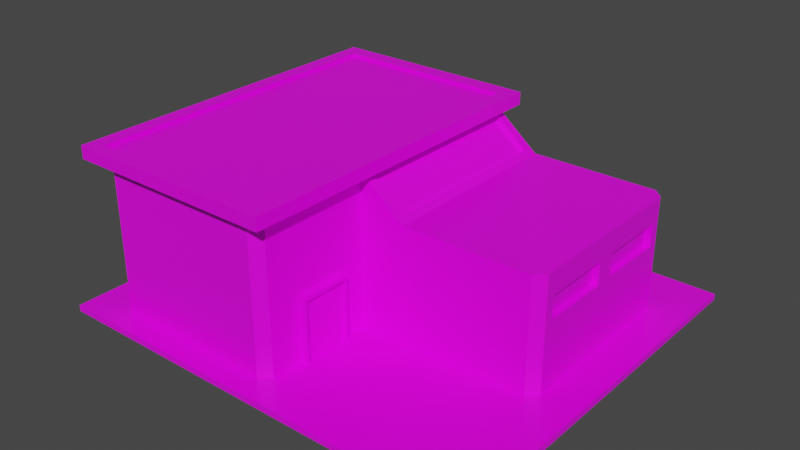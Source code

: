 # Source: EngineeringBay.blend  (saved by Blender 2.91.10; exported with 4.5.12 LTS)
import bpy
from mathutils import Matrix  # noqa: F401  (used for matrix-valued properties, if any)

bpy.ops.wm.read_factory_settings(use_empty=True)
scene = bpy.context.scene
scene.name = 'Scene'

# ---- collections
col_collection = bpy.data.collections.new('Collection'); scene.collection.children.link(col_collection)

# ---- images (referenced by path relative to the original .blend; pixels are not part of the script)
import os
ASSET_DIR = os.environ.get("B2B_ASSET_DIR", "")  # directory of the original .blend (textures are referenced by path, not embedded)
HERE = os.path.dirname(os.path.abspath(__file__))  # packed textures are extracted next to this script under _unpacked/

def load_image(name, relpath, width, height, colorspace="sRGB"):
    """Load a texture the original file referenced (path relative to the .blend, or extracted next to this script)."""
    p = next((c for c in (os.path.join(HERE, relpath), os.path.join(ASSET_DIR, relpath)) if relpath and os.path.exists(c)), "")
    if p:
        img = bpy.data.images.load(p, check_existing=True)
        img.name = name
    else:  # same state as the original file: an image datablock whose file is absent (Cycles renders it pink)
        img = bpy.data.images.new(name, width, height)
        img.source = "FILE"
        img.filepath = "//" + (relpath or name)
    img.colorspace_settings.name = colorspace
    return img
img_green_team_png = load_image('green_team.png', 'green_team.png', 1024, 1024, 'sRGB')

# ---- materials (node trees are filled in below, after node groups)
mat_material = bpy.data.materials.new('Material')
mat_material.alpha_threshold = 0.0
mat_material.use_transparent_shadow = False
mat_material.line_color = (0.0, 0.0, 0.0, 1.0)

# ---- material node trees
mat_material.use_nodes = True; mat_material.node_tree.nodes.clear()
_N = mat_material.node_tree.nodes; _L = mat_material.node_tree.links
n0 = _N.new('ShaderNodeOutputMaterial'); n0.name = 'Material Output'; n0.location = (300, 300)
n1 = _N.new('ShaderNodeBsdfPrincipled'); n1.name = 'Principled BSDF'; n1.location = (10, 300)
n1.distribution = 'GGX'
n1.subsurface_method = 'BURLEY'
n1.inputs[2].default_value = 0.4
n1.inputs[3].default_value = 1.45
n1.inputs[27].default_value = (0.0, 0.0, 0.0, 1.0)
n1.inputs[28].default_value = 1.0
n2 = _N.new('ShaderNodeTexImage'); n2.name = 'Image Texture'; n2.location = (-280, 280)
n2.image = img_green_team_png
_L.new(n1.outputs[0], n0.inputs[0])
_L.new(n2.outputs[0], n1.inputs[0])
n0.is_active_output = True

# ---- world
world_world = bpy.data.worlds.new('World'); scene.world = world_world
world_world.use_nodes = True; world_world.node_tree.nodes.clear()
_N = world_world.node_tree.nodes; _L = world_world.node_tree.links
n0 = _N.new('ShaderNodeOutputWorld'); n0.name = 'World Output'; n0.location = (300, 300)
n1 = _N.new('ShaderNodeBackground'); n1.name = 'Background'; n1.location = (10, 300)
n1.inputs[0].default_value = (0.05088, 0.05088, 0.05088, 1.0)
_L.new(n1.outputs[0], n0.inputs[0])
n0.is_active_output = True
world_world.color = (0.05088, 0.05088, 0.05088)
world_world.use_sun_shadow = False
world_world.sun_shadow_jitter_overblur = 0.0

# ---- meshes
me_cube = bpy.data.meshes.new('Cube')
me_cube.from_pydata([(0.7875, 1.688, 0.9761), (0.7875, 1.688, 1.653), (0.7875, -1.688, 1.005), (0.7875, -1.688, 1.653), (0.0, -1.688, 1.342), (0.0, -1.688, 2.202), (-3.15, -1.688, 2.555), (-3.15, -1.688, -0.02643), (-0.144, 1.688, 0.07792), (0.1073, -1.538, 2.468), (0.0, -1.688, -0.02643), (0.1073, 1.538, 2.468), (-0.144, 1.688, 1.302), (-0.144, 1.688, 2.018), (-3.15, -1.688, 2.202), (-3.15, -1.688, 1.342), (0.7875, -1.688, -0.02643), (0.6802, 1.538, 2.006), (0.7875, 1.688, -0.05501), (0.6802, -1.538, 2.006), (0.7875, -1.688, 1.919), (0.0, -1.688, 2.555), (0.0, 1.688, 2.555), (0.7875, 1.688, 1.919), (0.6226, -1.538, 1.957), (0.04968, -1.538, 2.419), (0.04968, 1.538, 2.419), (0.6226, 1.538, 1.957), (0.0, -1.688, 2.773), (-3.15, -1.688, 2.773), (-3.15, 1.688, 2.773), (0.0, 1.688, 2.773), (0.0, -3.773, 2.773), (-3.15, -3.773, 2.773), (0.2572, -3.983, 2.555), (0.2572, -3.983, 2.773), (-3.407, -1.758, 2.555), (-3.407, 1.968, 2.555), (0.2572, 1.968, 2.555), (0.2572, -1.758, 2.555), (-3.407, -3.983, 2.555), (-3.407, -1.758, 2.773), (-3.407, 1.968, 2.773), (0.2572, 1.968, 2.773), (0.2572, -1.758, 2.773), (-3.407, -3.983, 2.773), (0.0, -1.688, 2.718), (-3.15, -1.688, 2.718), (-3.15, 1.688, 2.718), (0.0, 1.688, 2.718), (0.0, -3.773, 2.718), (-3.15, -3.773, 2.718), (3.141, 1.523, 1.919), (2.976, 1.688, 1.919), (2.976, 1.688, -0.05501), (3.141, 1.523, -0.02643), (2.976, -1.688, 1.919), (3.141, -1.523, 1.919), (3.141, -1.523, -0.02643), (2.976, -1.688, -0.02643), (-2.984, 1.688, 2.555), (-3.15, 1.523, 2.555), (-3.262, 1.81, 2.555), (-3.15, 1.523, -0.02643), (-2.84, 1.688, 0.07792), (-2.984, -3.773, -0.02643), (-3.15, -3.608, -0.02643), (-3.15, -3.608, 2.555), (-2.984, -3.773, 2.555), (-3.278, -3.878, 2.555), (-0.1655, -3.773, 2.555), (0.0, -3.608, 2.555), (0.1283, -3.878, 2.555), (0.0, -3.608, -0.02643), (-0.1655, -3.773, -0.02643), (3.141, 1.523, 1.653), (3.141, 1.523, 1.005), (2.976, 1.688, 0.9761), (2.976, 1.688, 1.653), (2.976, -1.688, 1.653), (2.976, -1.688, 1.005), (3.141, -1.523, 1.005), (3.141, -1.523, 1.653), (-2.84, 1.688, 2.018), (-2.84, 1.688, 1.302), (-3.15, 1.523, 1.342), (-3.15, 1.523, 2.202), (-2.984, -3.773, 1.342), (-2.984, -3.773, 2.202), (-3.15, -3.608, 2.202), (-3.15, -3.608, 1.342), (-0.1655, -3.773, 2.202), (-0.1655, -3.773, 1.342), (0.0, -3.608, 1.342), (0.0, -3.608, 2.202), (3.141, 0.0, -0.02643), (3.141, 0.0, 1.919), (3.141, 0.0, 1.005), (3.141, 0.0, 1.653), (3.141, -0.1596, 1.136), (3.141, -0.1596, 1.521), (3.141, -1.363, 1.521), (3.141, -1.363, 1.136), (3.141, 1.363, 1.136), (3.141, 1.363, 1.521), (3.141, 0.1596, 1.521), (3.141, 0.1596, 1.136), (3.034, -0.1596, 1.521), (3.034, -0.1596, 1.136), (3.034, -1.363, 1.136), (3.034, -1.363, 1.521), (3.034, 1.363, 1.521), (3.034, 1.363, 1.136), (3.034, 0.1596, 1.136), (3.034, 0.1596, 1.521), (0.0, 1.688, 1.342), (0.0, 1.688, -0.02643), (0.0, 1.688, 2.202), (-2.984, 1.688, 2.202), (-2.984, 1.688, 1.342), (-2.984, 1.688, -0.02643), (-2.84, 1.507, 1.302), (-0.144, 1.507, 1.302), (-0.144, 1.507, 0.07792), (-0.144, 1.507, 2.018), (-2.84, 1.507, 2.018), (-2.84, 1.507, 0.07792), (-1.003, -3.068, -0.09462), (-1.003, -3.068, 1.102), (-1.003, -2.187, -0.09462), (-1.003, -2.187, 1.102), (0.1548, -3.026, -0.03655), (0.1548, -3.026, 1.044), (0.1548, -2.23, -0.03655), (0.1548, -2.23, 1.044), (0.1548, -2.187, 1.102), (0.1548, -2.187, -0.09462), (0.1548, -3.068, -0.09462), (0.1548, -3.068, 1.102), (0.0739, -2.23, 1.044), (0.0739, -2.23, -0.03655), (0.0739, -3.026, -0.03655), (0.0739, -3.026, 1.044), (0.0, 2.063, -0.02643), (-2.984, 2.063, -0.02643), (-3.781, -4.176, -0.1113), (-3.781, -4.176, -0.005795), (-3.781, 2.57, -0.1113), (-3.781, 2.57, -0.005795), (3.781, -4.176, -0.1113), (3.781, -4.176, -0.005795), (3.781, 2.57, -0.1113), (3.781, 2.57, -0.005795)], [], [(6, 67, 69, 40, 36), (31, 28, 44, 43), (62, 61, 6, 36, 37), (79, 56, 20, 3), (52, 53, 23, 20, 56, 57, 96), (98, 96, 57, 82), (22, 60, 62, 37, 38), (15, 7, 66, 90), (3, 20, 21, 5), (19, 17, 27, 24), (7, 10, 73, 74, 65, 66), (72, 71, 21, 39, 34), (91, 70, 68, 88), (69, 68, 70, 72, 34, 40), (18, 54, 55, 95, 58, 59, 16), (118, 60, 22, 117), (117, 22, 23, 1), (116, 18, 16, 10), (19, 9, 21, 20), (9, 11, 22, 21), (11, 17, 23, 22), (17, 19, 20, 23), (11, 9, 25, 26), (17, 11, 26, 27), (9, 19, 24, 25), (29, 33, 51, 47), (31, 30, 48, 49), (5, 21, 71, 94), (28, 32, 35, 44), (30, 31, 43, 42), (33, 29, 41, 45), (39, 38, 43, 44), (40, 34, 35, 45), (38, 37, 42, 43), (36, 40, 45, 41), (37, 36, 41, 42), (34, 39, 44, 35), (18, 0, 77, 54), (14, 6, 61, 86), (32, 33, 45, 35), (29, 30, 42, 41), (21, 22, 38, 39), (63, 120, 116, 10, 7), (49, 48, 47, 46), (46, 47, 51, 50), (28, 31, 49, 46), (30, 29, 47, 48), (32, 28, 46, 50), (33, 32, 50, 51), (60, 61, 62), (67, 68, 69), (70, 71, 72), (76, 55, 54, 77), (80, 59, 58, 81), (119, 120, 63, 85), (88, 68, 67, 89), (92, 74, 73, 93), (1, 23, 53, 78), (0, 1, 78, 77), (70, 91, 94, 71), (91, 92, 93, 94), (65, 87, 90, 66), (87, 88, 89, 90), (60, 118, 86, 61), (118, 119, 85, 86), (56, 79, 82, 57), (79, 80, 81, 82), (52, 75, 78, 53), (75, 76, 77, 78), (7, 15, 85, 63), (15, 14, 86, 85), (10, 4, 93, 73), (4, 5, 94, 93), (116, 115, 0, 18), (115, 117, 1, 0), (84, 83, 125, 121), (8, 64, 126, 123), (74, 92, 87, 65), (92, 91, 88, 87), (16, 2, 4, 10), (2, 3, 5, 4), (6, 14, 89, 67), (14, 15, 90, 89), (95, 97, 81, 58), (101, 102, 109, 110), (59, 80, 2, 16), (80, 79, 3, 2), (106, 103, 112, 113), (55, 76, 97, 95), (75, 52, 96, 98), (97, 98, 100, 99), (98, 82, 101, 100), (82, 81, 102, 101), (81, 97, 99, 102), (76, 75, 104, 103), (75, 98, 105, 104), (98, 97, 106, 105), (97, 76, 103, 106), (102, 99, 108, 109), (104, 105, 114, 111), (103, 104, 111, 112), (100, 101, 110, 107), (105, 106, 113, 114), (99, 100, 107, 108), (8, 12, 115, 116), (12, 13, 117, 115), (83, 84, 119, 118), (84, 64, 120, 119), (8, 116, 143), (13, 83, 118, 117), (126, 121, 122, 123), (121, 125, 124, 122), (12, 8, 123, 122), (83, 13, 124, 125), (64, 84, 121, 126), (13, 12, 122, 124), (127, 128, 130, 129), (129, 130, 135, 136), (132, 131, 141, 142), (137, 138, 128, 127), (129, 136, 137, 127), (135, 130, 128, 138), (134, 133, 136, 135), (133, 131, 137, 136), (132, 134, 135, 138), (131, 132, 138, 137), (140, 139, 142, 141), (131, 133, 140, 141), (134, 132, 142, 139), (133, 134, 139, 140), (64, 8, 143, 144), (116, 120, 144, 143), (120, 64, 144), (145, 146, 148, 147), (147, 148, 152, 151), (151, 152, 150, 149), (149, 150, 146, 145), (147, 151, 149, 145), (152, 148, 146, 150)])
_uv = me_cube.uv_layers.new(name='UVMap')
_uv.uv.foreach_set('vector', [0.1693, 0.6895, 0.1693, 0.6895, 0.1693, 0.6895, 0.1693, 0.6895, 0.1693, 0.6895, 0.1693, 0.6895, 0.1693, 0.6895, 0.1693, 0.6895, 0.1693, 0.6895, 0.1693, 0.6895, 0.1693, 0.6895, 0.1693, 0.6895, 0.1693, 0.6895, 0.1693, 0.6895, 0.1891, 0.7113, 0.1891, 0.7113, 0.1891, 0.7113, 0.1891, 0.7113, 0.8274, 0.7014, 0.8274, 0.7014, 0.8274, 0.7014, 0.8274, 0.7014, 0.8274, 0.7014, 0.8274, 0.7014, 0.8274, 0.7014, 0.1891, 0.7113, 0.1891, 0.7113, 0.1891, 0.7113, 0.1891, 0.7113, 0.1693, 0.6895, 0.1693, 0.6895, 0.1693, 0.6895, 0.1693, 0.6895, 0.1693, 0.6895, 0.2024, 0.497, 0.2024, 0.497, 0.2024, 0.497, 0.2024, 0.497, 0.1891, 0.7113, 0.1891, 0.7113, 0.1891, 0.7113, 0.1891, 0.7113, 0.8274, 0.7014, 0.8274, 0.7014, 0.8274, 0.7014, 0.8274, 0.7014, 0.2024, 0.497, 0.2024, 0.497, 0.2024, 0.497, 0.2024, 0.497, 0.2024, 0.497, 0.2024, 0.497, 0.1693, 0.6895, 0.1693, 0.6895, 0.1693, 0.6895, 0.1693, 0.6895, 0.1693, 0.6895, 0.1891, 0.7113, 0.1891, 0.7113, 0.1891, 0.7113, 0.1891, 0.7113, 0.1693, 0.6895, 0.1693, 0.6895, 0.1693, 0.6895, 0.1693, 0.6895, 0.1693, 0.6895, 0.1693, 0.6895, 0.2024, 0.497, 0.2024, 0.497, 0.2024, 0.497, 0.2024, 0.497, 0.2024, 0.497, 0.2024, 0.497, 0.2024, 0.497, 0.1891, 0.7113, 0.1891, 0.7113, 0.1891, 0.7113, 0.1891, 0.7113, 0.1891, 0.7113, 0.1891, 0.7113, 0.1891, 0.7113, 0.1891, 0.7113, 0.2024, 0.497, 0.2024, 0.497, 0.2024, 0.497, 0.2024, 0.497, 0.8274, 0.7014, 0.8274, 0.7014, 0.8274, 0.7014, 0.8274, 0.7014, 0.8274, 0.7014, 0.8274, 0.7014, 0.8274, 0.7014, 0.8274, 0.7014, 0.8274, 0.7014, 0.8274, 0.7014, 0.8274, 0.7014, 0.8274, 0.7014, 0.8274, 0.7014, 0.8274, 0.7014, 0.8274, 0.7014, 0.8274, 0.7014, 0.8274, 0.7014, 0.8274, 0.7014, 0.8274, 0.7014, 0.8274, 0.7014, 0.8274, 0.7014, 0.8274, 0.7014, 0.8274, 0.7014, 0.8274, 0.7014, 0.8274, 0.7014, 0.8274, 0.7014, 0.8274, 0.7014, 0.8274, 0.7014, 0.1627, 0.7014, 0.1627, 0.7014, 0.1627, 0.7014, 0.1627, 0.7014, 0.1627, 0.7014, 0.1627, 0.7014, 0.1627, 0.7014, 0.1627, 0.7014, 0.1891, 0.7113, 0.1891, 0.7113, 0.1891, 0.7113, 0.1891, 0.7113, 0.1693, 0.6895, 0.1693, 0.6895, 0.1693, 0.6895, 0.1693, 0.6895, 0.1693, 0.6895, 0.1693, 0.6895, 0.1693, 0.6895, 0.1693, 0.6895, 0.1693, 0.6895, 0.1693, 0.6895, 0.1693, 0.6895, 0.1693, 0.6895, 0.1693, 0.6895, 0.1693, 0.6895, 0.1693, 0.6895, 0.1693, 0.6895, 0.1693, 0.6895, 0.1693, 0.6895, 0.1693, 0.6895, 0.1693, 0.6895, 0.1693, 0.6895, 0.1693, 0.6895, 0.1693, 0.6895, 0.1693, 0.6895, 0.1693, 0.6895, 0.1693, 0.6895, 0.1693, 0.6895, 0.1693, 0.6895, 0.1693, 0.6895, 0.1693, 0.6895, 0.1693, 0.6895, 0.1693, 0.6895, 0.1693, 0.6895, 0.1693, 0.6895, 0.1693, 0.6895, 0.1693, 0.6895, 0.2024, 0.497, 0.2024, 0.497, 0.2024, 0.497, 0.2024, 0.497, 0.1891, 0.7113, 0.1891, 0.7113, 0.1891, 0.7113, 0.1891, 0.7113, 0.1693, 0.6895, 0.1693, 0.6895, 0.1693, 0.6895, 0.1693, 0.6895, 0.1693, 0.6895, 0.1693, 0.6895, 0.1693, 0.6895, 0.1693, 0.6895, 0.1693, 0.6895, 0.1693, 0.6895, 0.1693, 0.6895, 0.1693, 0.6895, 0.2024, 0.497, 0.2024, 0.497, 0.2024, 0.497, 0.2024, 0.497, 0.2024, 0.497, 0.9035, 0.7034, 0.9035, 0.7034, 0.9035, 0.7034, 0.9035, 0.7034, 0.9035, 0.7034, 0.9035, 0.7034, 0.9035, 0.7034, 0.9035, 0.7034, 0.1627, 0.7014, 0.1627, 0.7014, 0.1627, 0.7014, 0.1627, 0.7014, 0.1627, 0.7014, 0.1627, 0.7014, 0.1627, 0.7014, 0.1627, 0.7014, 0.1627, 0.7014, 0.1627, 0.7014, 0.1627, 0.7014, 0.1627, 0.7014, 0.1627, 0.7014, 0.1627, 0.7014, 0.1627, 0.7014, 0.1627, 0.7014, 0.1693, 0.6895, 0.1693, 0.6895, 0.1693, 0.6895, 0.1693, 0.6895, 0.1693, 0.6895, 0.1693, 0.6895, 0.1693, 0.6895, 0.1693, 0.6895, 0.1693, 0.6895, 0.2024, 0.497, 0.2024, 0.497, 0.2024, 0.497, 0.2024, 0.497, 0.2024, 0.497, 0.2024, 0.497, 0.2024, 0.497, 0.2024, 0.497, 0.2024, 0.497, 0.2024, 0.497, 0.2024, 0.497, 0.2024, 0.497, 0.1891, 0.7113, 0.1891, 0.7113, 0.1891, 0.7113, 0.1891, 0.7113, 0.2024, 0.497, 0.2024, 0.497, 0.2024, 0.497, 0.2024, 0.497, 0.1891, 0.7113, 0.1891, 0.7113, 0.1891, 0.7113, 0.1891, 0.7113, 0.2024, 0.497, 0.2024, 0.497, 0.2024, 0.497, 0.2024, 0.497, 0.1891, 0.7113, 0.1891, 0.7113, 0.1891, 0.7113, 0.1891, 0.7113, 0.2024, 0.497, 0.2024, 0.497, 0.2024, 0.497, 0.2024, 0.497, 0.2024, 0.497, 0.2024, 0.497, 0.2024, 0.497, 0.2024, 0.497, 0.2024, 0.497, 0.2024, 0.497, 0.2024, 0.497, 0.2024, 0.497, 0.1891, 0.7113, 0.1891, 0.7113, 0.1891, 0.7113, 0.1891, 0.7113, 0.2024, 0.497, 0.2024, 0.497, 0.2024, 0.497, 0.2024, 0.497, 0.1891, 0.7113, 0.1891, 0.7113, 0.1891, 0.7113, 0.1891, 0.7113, 0.2024, 0.497, 0.2024, 0.497, 0.2024, 0.497, 0.2024, 0.497, 0.1891, 0.7113, 0.1891, 0.7113, 0.1891, 0.7113, 0.1891, 0.7113, 0.2024, 0.497, 0.2024, 0.497, 0.2024, 0.497, 0.2024, 0.497, 0.2024, 0.497, 0.2024, 0.497, 0.2024, 0.497, 0.2024, 0.497, 0.2024, 0.497, 0.2024, 0.497, 0.2024, 0.497, 0.2024, 0.497, 0.2024, 0.497, 0.2024, 0.497, 0.2024, 0.497, 0.2024, 0.497, 0.2024, 0.497, 0.2024, 0.497, 0.2024, 0.497, 0.2024, 0.497, 0.2024, 0.497, 0.2024, 0.497, 0.2024, 0.497, 0.2024, 0.497, 0.2024, 0.497, 0.2024, 0.497, 0.2024, 0.497, 0.2024, 0.497, 0.2024, 0.497, 0.2024, 0.497, 0.2024, 0.497, 0.2024, 0.497, 0.8307, 0.6816, 0.8307, 0.6816, 0.8307, 0.6816, 0.8307, 0.6816, 0.2024, 0.497, 0.2024, 0.497, 0.2024, 0.497, 0.2024, 0.497, 0.2024, 0.497, 0.2024, 0.497, 0.2024, 0.497, 0.2024, 0.497, 0.2024, 0.497, 0.2024, 0.497, 0.2024, 0.497, 0.2024, 0.497, 0.2024, 0.497, 0.2024, 0.497, 0.2024, 0.497, 0.2024, 0.497, 0.1891, 0.7113, 0.1891, 0.7113, 0.1891, 0.7113, 0.1891, 0.7113, 0.2024, 0.497, 0.2024, 0.497, 0.2024, 0.497, 0.2024, 0.497, 0.2024, 0.497, 0.2024, 0.497, 0.2024, 0.497, 0.2024, 0.497, 0.2024, 0.497, 0.2024, 0.497, 0.2024, 0.497, 0.2024, 0.497, 0.2024, 0.497, 0.2024, 0.497, 0.2024, 0.497, 0.2024, 0.497, 0.2024, 0.497, 0.2024, 0.497, 0.2024, 0.497, 0.2024, 0.497, 0.2024, 0.497, 0.2024, 0.497, 0.2024, 0.497, 0.2024, 0.497, 0.2024, 0.497, 0.2024, 0.497, 0.2024, 0.497, 0.2024, 0.497, 0.1891, 0.7113, 0.1891, 0.7113, 0.1891, 0.7113, 0.1891, 0.7113, 0.2024, 0.497, 0.2024, 0.497, 0.2024, 0.497, 0.2024, 0.497, 0.2024, 0.497, 0.2024, 0.497, 0.2024, 0.497, 0.2024, 0.497, 0.2024, 0.497, 0.2024, 0.497, 0.2024, 0.497, 0.2024, 0.497, 0.2024, 0.497, 0.2024, 0.497, 0.2024, 0.497, 0.2024, 0.497, 0.2024, 0.497, 0.2024, 0.497, 0.2024, 0.497, 0.2024, 0.497, 0.2024, 0.497, 0.2024, 0.497, 0.2024, 0.497, 0.2024, 0.497, 0.2024, 0.497, 0.2024, 0.497, 0.2024, 0.497, 0.2024, 0.497, 0.2024, 0.497, 0.2024, 0.497, 0.2024, 0.497, 0.2024, 0.497, 0.2024, 0.497, 0.2024, 0.497, 0.2024, 0.497, 0.2024, 0.497, 0.2024, 0.497, 0.2024, 0.497, 0.2024, 0.497, 0.2024, 0.497, 0.2024, 0.497, 0.2024, 0.497, 0.2024, 0.497, 0.2024, 0.497, 0.2024, 0.497, 0.2024, 0.497, 0.2024, 0.497, 0.2024, 0.497, 0.2024, 0.497, 0.2024, 0.497, 0.2024, 0.497, 0.2024, 0.497, 0.2024, 0.497, 0.2024, 0.497, 0.2024, 0.497, 0.2024, 0.497, 0.2024, 0.497, 0.2024, 0.497, 0.2024, 0.497, 0.2024, 0.497, 0.2024, 0.497, 0.2024, 0.497, 0.2024, 0.497, 0.2024, 0.497, 0.2024, 0.497, 0.2024, 0.497, 0.2024, 0.497, 0.2024, 0.497, 0.2024, 0.497, 0.2024, 0.497, 0.2024, 0.497, 0.2024, 0.497, 0.8307, 0.6816, 0.8307, 0.6816, 0.8307, 0.6816, 0.2024, 0.497, 0.2024, 0.497, 0.2024, 0.497, 0.2024, 0.497, 0.8307, 0.7331, 0.8307, 0.7331, 0.8307, 0.7331, 0.8307, 0.7331, 0.8307, 0.7331, 0.8307, 0.7331, 0.8307, 0.7331, 0.8307, 0.7331, 0.2024, 0.497, 0.2024, 0.497, 0.2024, 0.497, 0.2024, 0.497, 0.2024, 0.497, 0.2024, 0.497, 0.2024, 0.497, 0.2024, 0.497, 0.2024, 0.497, 0.2024, 0.497, 0.2024, 0.497, 0.2024, 0.497, 0.2024, 0.497, 0.2024, 0.497, 0.2024, 0.497, 0.2024, 0.497, 0.8191, 0.878, 0.8191, 0.878, 0.8191, 0.878, 0.8191, 0.878, 0.8191, 0.878, 0.8191, 0.878, 0.8191, 0.878, 0.8191, 0.878, 0.8191, 0.878, 0.8191, 0.878, 0.8191, 0.878, 0.8191, 0.878, 0.8191, 0.878, 0.8191, 0.878, 0.8191, 0.878, 0.8191, 0.878, 0.8191, 0.878, 0.8191, 0.878, 0.8191, 0.878, 0.8191, 0.878, 0.8191, 0.878, 0.8191, 0.878, 0.8191, 0.878, 0.8191, 0.878, 0.8191, 0.878, 0.8191, 0.878, 0.8191, 0.878, 0.8191, 0.878, 0.8191, 0.878, 0.8191, 0.878, 0.8191, 0.878, 0.8191, 0.878, 0.8191, 0.878, 0.8191, 0.878, 0.8191, 0.878, 0.8191, 0.878, 0.8191, 0.878, 0.8191, 0.878, 0.8191, 0.878, 0.8191, 0.878, 0.8257, 0.6766, 0.8257, 0.6766, 0.8257, 0.6766, 0.8257, 0.6766, 0.8191, 0.878, 0.8191, 0.878, 0.8191, 0.878, 0.8191, 0.878, 0.8191, 0.878, 0.8191, 0.878, 0.8191, 0.878, 0.8191, 0.878, 0.8191, 0.878, 0.8191, 0.878, 0.8191, 0.878, 0.8191, 0.878, 0.8307, 0.6816, 0.8307, 0.6816, 0.8307, 0.6816, 0.8307, 0.6816, 0.2024, 0.497, 0.2024, 0.497, 0.2024, 0.497, 0.2024, 0.497, 0.8307, 0.6816, 0.8307, 0.6816, 0.8307, 0.6816, 0.8257, 0.9038, 0.8257, 0.9038, 0.8257, 0.9038, 0.8257, 0.9038, 0.8257, 0.9038, 0.8257, 0.9038, 0.8257, 0.9038, 0.8257, 0.9038, 0.8257, 0.9038, 0.8257, 0.9038, 0.8257, 0.9038, 0.8257, 0.9038, 0.8257, 0.9038, 0.8257, 0.9038, 0.8257, 0.9038, 0.8257, 0.9038, 0.8257, 0.9038, 0.8257, 0.9038, 0.8257, 0.9038, 0.8257, 0.9038, 0.8257, 0.9038, 0.8257, 0.9038, 0.8257, 0.9038, 0.8257, 0.9038])
me_cube.materials.append(mat_material)
me_cube.use_remesh_preserve_volume = False
me_cube.use_remesh_preserve_attributes = False
me_cube.use_mirror_vertex_groups = False
me_cube.update()
me_cube_001 = bpy.data.meshes.new('Cube.001')
me_cube_001.from_pydata([(0.6226, -1.538, 1.957), (0.04968, -1.538, 2.419), (0.04968, 1.538, 2.419), (0.6226, 1.538, 1.957), (3.034, -0.1596, 1.521), (3.034, -0.1596, 1.136), (3.034, -1.363, 1.136), (3.034, -1.363, 1.521), (3.034, 1.363, 1.521), (3.034, 1.363, 1.136), (3.034, 0.1596, 1.136), (3.034, 0.1596, 1.521)], [], [(3, 2, 1, 0), (5, 4, 7, 6), (9, 8, 11, 10)])
_uv = me_cube_001.uv_layers.new(name='UVMap')
_uv.uv.foreach_set('vector', [0.7229, 0.5111, 0.7457, 0.5111, 0.7457, 0.7389, 0.7229, 0.7389, 0.5244, 0.6368, 0.5739, 0.6368, 0.5739, 0.7259, 0.5244, 0.7259, 0.5244, 0.5241, 0.5739, 0.5241, 0.5739, 0.6132, 0.5244, 0.6132])
me_cube_001.materials.append(mat_material)
me_cube_001.use_remesh_preserve_volume = False
me_cube_001.use_remesh_preserve_attributes = False
me_cube_001.use_mirror_vertex_groups = False
me_cube_001.update()

# ---- objects
ob_cube = bpy.data.objects.new('Cube', me_cube)
ob_cube_001 = bpy.data.objects.new('Cube.001', me_cube_001)

# ---- transforms, parenting, visibility, modifiers, constraints
ob_cube.location = (0.0, 0.0, 0.0)
ob_cube.lock_rotations_4d = False
ob_cube.empty_display_type = 'ARROWS'
ob_cube.lineart.crease_threshold = 0.0
ob_cube_001.location = (0.0, 0.0, 0.0)
ob_cube_001.lock_rotations_4d = False
ob_cube_001.empty_display_type = 'ARROWS'
ob_cube_001.lineart.crease_threshold = 0.0

# ---- collection membership
col_collection.objects.link(ob_cube)
col_collection.objects.link(ob_cube_001)

# ---- scene / render settings (as saved in the file)
scene.frame_start = 1; scene.frame_end = 250; scene.frame_set(1)
scene.render.engine = 'BLENDER_EEVEE_NEXT'
scene.cycles.use_denoising = False
scene.cycles.samples = 128
scene.cycles.sampling_pattern = 'TABULATED_SOBOL'
scene.cycles.use_adaptive_sampling = False
scene.cycles.use_light_tree = False
scene.view_settings.view_transform = 'Filmic'
bpy.context.view_layer.update()

# ---- added for rendering (the .blend has no active camera and no usable light): camera, sun
cam_auto = bpy.data.cameras.new('AutoCamera')
cam_auto.lens = 50.0
cam_auto.sensor_width = 36.0
cam_auto.clip_end = 1000.0
ob_auto_camera = bpy.data.objects.new('AutoCamera', cam_auto)
scene.collection.objects.link(ob_auto_camera)
ob_auto_camera.location = (9.74776, -12.5002, 9.12894)
ob_auto_camera.rotation_euler = (1.09748, -7.21219e-08, 0.694738)
scene.camera = ob_auto_camera
light_auto_sun = bpy.data.lights.new('AutoSun', 'SUN')
light_auto_sun.energy = 3.0
light_auto_sun.angle = 0.0523599
ob_auto_sun = bpy.data.objects.new('AutoSun', light_auto_sun)
scene.collection.objects.link(ob_auto_sun)
ob_auto_sun.rotation_euler = (0.872665, 0.174533, 0.523599)
bpy.context.view_layer.update()
